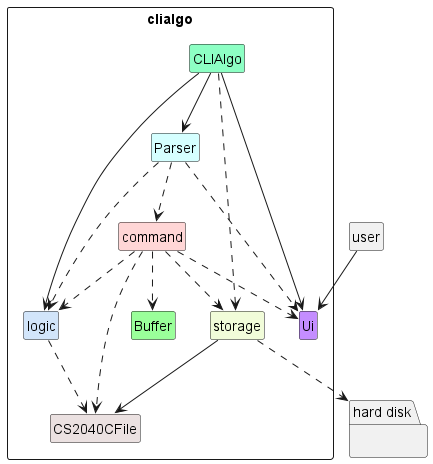

The diagram above was rendered by PlantUML. Its source (embedded in the PNG):
@startuml
!include ../../style.iuml
skinparam classAttributeIconSize 0
hide empty members

class user {
}

package clialgo <<rectangle>> {
    class CLIAlgo CLIAlgo_STYLE {

    }

    class Parser Parser_STYLE {
    }

    class Ui Ui_STYLE {
    }

    class logic logic_STYLE {
    }

    class command Command_STYLE {
    }

    class storage storage_STYLE {
    }

    class Buffer Buffer_STYLE {
    }

    class CS2040CFile CS2040CFile_STYLE {
    }
}
package "hard disk" {
}
user --> Ui
CLIAlgo --> Ui
CLIAlgo -->logic
CLIAlgo --> Parser
CLIAlgo ..> storage
Parser ..> Ui
Parser ..> logic
Parser ..> command
storage ..> "hard disk"
storage --> CS2040CFile
command ..> Ui
command ..> logic
command ..> storage
command ..> CS2040CFile
command ..> Buffer
logic ..> CS2040CFile

hide circle
@enduml